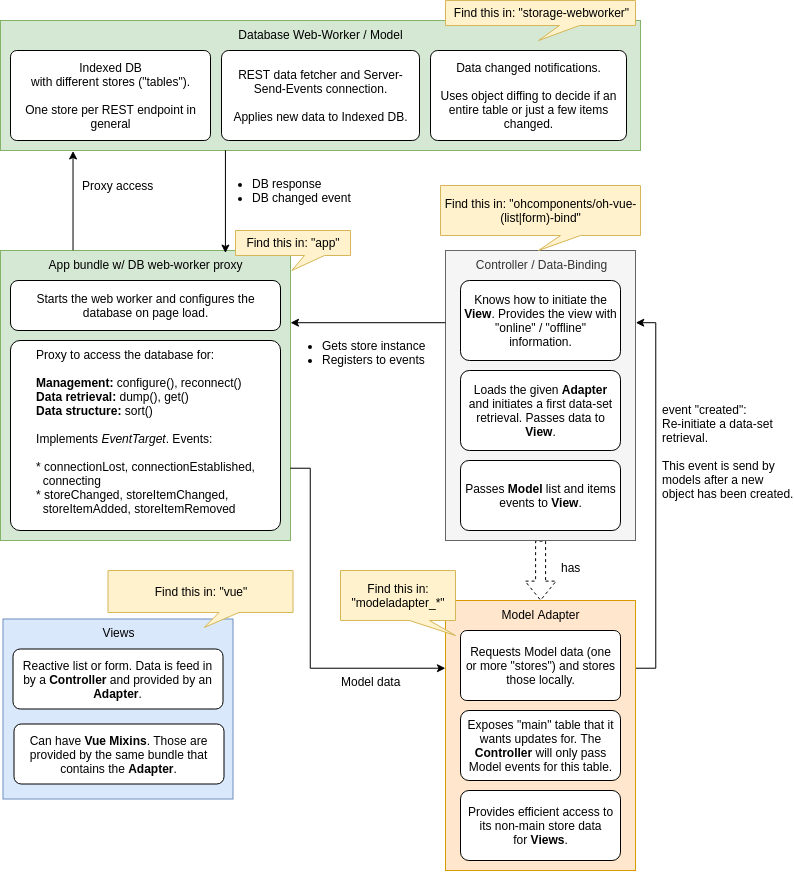

The diagram above was exported from draw.io. Its source (the exported page's mxGraphModel, read from the mxfile embedded in the PNG):
<mxGraphModel dx="1403" dy="784" grid="1" gridSize="10" guides="1" tooltips="1" connect="1" arrows="1" fold="1" page="1" pageScale="1" pageWidth="827" pageHeight="1169" math="0" shadow="0">
  <root>
    <mxCell id="0" />
    <mxCell id="1" parent="0" />
    <mxCell id="2" value="" style="group" vertex="1" connectable="0" parent="1">
      <mxGeometry x="10" y="240" width="350" height="300" as="geometry" />
    </mxCell>
    <mxCell id="3" value="&lt;div style=&quot;text-align: center&quot;&gt;&lt;span&gt;App bundle w/ DB web-worker proxy&lt;/span&gt;&lt;/div&gt;" style="rounded=0;whiteSpace=wrap;html=1;verticalAlign=top;fillColor=#d5e8d4;strokeColor=#82b366;" vertex="1" parent="2">
      <mxGeometry y="10" width="290" height="290" as="geometry" />
    </mxCell>
    <mxCell id="4" value="Starts the web worker and configures the database on page load." style="rounded=1;whiteSpace=wrap;html=1;" vertex="1" parent="2">
      <mxGeometry x="10" y="40" width="270" height="50" as="geometry" />
    </mxCell>
    <mxCell id="5" value="Find this in: &quot;app&quot;" style="shape=callout;whiteSpace=wrap;html=1;perimeter=calloutPerimeter;position2=0.49;size=15;position=0.6;fillColor=#fff2cc;strokeColor=#d6b656;" vertex="1" parent="2">
      <mxGeometry x="235" y="-10" width="115" height="40" as="geometry" />
    </mxCell>
    <mxCell id="6" value="&lt;div style=&quot;text-align: left&quot;&gt;&lt;span&gt;Proxy to access the database for:&lt;/span&gt;&lt;/div&gt;&lt;div style=&quot;text-align: left&quot;&gt;&lt;br&gt;&lt;/div&gt;&lt;div style=&quot;text-align: left&quot;&gt;&lt;b&gt;Management:&lt;/b&gt; configure(), reconnect()&lt;br&gt;&lt;/div&gt;&lt;div style=&quot;text-align: left&quot;&gt;&lt;b&gt;Data retrieval:&lt;/b&gt; dump(), get()&lt;/div&gt;&lt;div style=&quot;text-align: left&quot;&gt;&lt;b&gt;Data structure:&lt;/b&gt; sort()&lt;/div&gt;&lt;div style=&quot;text-align: left&quot;&gt;&lt;br&gt;&lt;/div&gt;&lt;div style=&quot;text-align: left&quot;&gt;Implements &lt;i&gt;EventTarget&lt;/i&gt;. Events:&lt;/div&gt;&lt;div style=&quot;text-align: left&quot;&gt;&lt;br&gt;&lt;/div&gt;&lt;div style=&quot;text-align: left&quot;&gt;* connectionLost, connectionEstablished,&lt;/div&gt;&lt;div style=&quot;text-align: left&quot;&gt;&amp;nbsp; connecting&lt;/div&gt;&lt;div style=&quot;text-align: left&quot;&gt;* storeChanged, storeItemChanged,&lt;/div&gt;&lt;div style=&quot;text-align: left&quot;&gt;&amp;nbsp; storeItemAdded, storeItemRemoved&lt;/div&gt;" style="rounded=1;whiteSpace=wrap;html=1;verticalAlign=top;arcSize=5;" vertex="1" parent="2">
      <mxGeometry x="10" y="100" width="270" height="190" as="geometry" />
    </mxCell>
    <mxCell id="7" value="" style="group" vertex="1" connectable="0" parent="1">
      <mxGeometry x="10" y="10" width="650" height="240" as="geometry" />
    </mxCell>
    <mxCell id="8" value="Database Web-Worker / Model" style="rounded=0;whiteSpace=wrap;html=1;verticalAlign=top;fillColor=#d5e8d4;strokeColor=#82b366;" vertex="1" parent="7">
      <mxGeometry y="10" width="640" height="130" as="geometry" />
    </mxCell>
    <mxCell id="9" value="Indexed DB&lt;br&gt;with different stores (&quot;tables&quot;).&lt;br&gt;&lt;br&gt;One store per REST endpoint in general&lt;br&gt;" style="rounded=1;whiteSpace=wrap;html=1;arcSize=7;" vertex="1" parent="7">
      <mxGeometry x="10" y="40" width="200" height="90" as="geometry" />
    </mxCell>
    <mxCell id="10" value="REST data fetcher and Server-Send-Events connection.&lt;br&gt;&lt;br&gt;Applies new data to Indexed DB.&lt;br&gt;" style="rounded=1;whiteSpace=wrap;html=1;arcSize=8;" vertex="1" parent="7">
      <mxGeometry x="221" y="40" width="198" height="90" as="geometry" />
    </mxCell>
    <mxCell id="11" value="Data changed notifications.&lt;br&gt;&lt;br&gt;Uses object diffing to decide if an entire table or just a few items changed.&lt;br&gt;" style="rounded=1;whiteSpace=wrap;html=1;arcSize=8;" vertex="1" parent="7">
      <mxGeometry x="430" y="40" width="196" height="90" as="geometry" />
    </mxCell>
    <mxCell id="12" value="Find this in: &quot;storage-webworker&quot;" style="shape=callout;whiteSpace=wrap;html=1;perimeter=calloutPerimeter;position2=0.49;size=15;position=0.6;fillColor=#fff2cc;strokeColor=#d6b656;" vertex="1" parent="7">
      <mxGeometry x="445" y="-10" width="190" height="40" as="geometry" />
    </mxCell>
    <mxCell id="13" style="edgeStyle=orthogonalEdgeStyle;rounded=0;html=1;jettySize=auto;orthogonalLoop=1;entryX=0.776;entryY=0.008;entryDx=0;entryDy=0;entryPerimeter=0;" edge="1" target="3" parent="1">
      <mxGeometry relative="1" as="geometry">
        <mxPoint x="240" y="310" as="targetPoint" />
        <mxPoint x="234.9310344827586" y="149.79310344827593" as="sourcePoint" />
        <Array as="points">
          <mxPoint x="235" y="150" />
        </Array>
      </mxGeometry>
    </mxCell>
    <mxCell id="14" value="&lt;ul&gt;&lt;li style=&quot;text-align: left&quot;&gt;DB response&lt;br&gt;&lt;/li&gt;&lt;li style=&quot;text-align: left&quot;&gt;DB changed event&lt;/li&gt;&lt;/ul&gt;" style="text;html=1;resizable=0;points=[];align=left;verticalAlign=middle;labelBackgroundColor=none;" vertex="1" connectable="0" parent="13">
      <mxGeometry x="-0.1745" y="2" relative="1" as="geometry">
        <mxPoint x="-17" y="-2" as="offset" />
      </mxGeometry>
    </mxCell>
    <mxCell id="15" style="edgeStyle=orthogonalEdgeStyle;rounded=0;html=1;exitX=0.113;exitY=1.006;exitDx=0;exitDy=0;startArrow=classic;startFill=1;endArrow=none;endFill=0;jettySize=auto;orthogonalLoop=1;exitPerimeter=0;entryX=0.25;entryY=0;entryDx=0;entryDy=0;" edge="1" source="8" target="3" parent="1">
      <mxGeometry relative="1" as="geometry">
        <mxPoint x="60" y="330" as="targetPoint" />
      </mxGeometry>
    </mxCell>
    <mxCell id="16" value="Proxy access" style="text;html=1;resizable=0;points=[];align=left;verticalAlign=middle;labelBackgroundColor=#ffffff;" vertex="1" connectable="0" parent="15">
      <mxGeometry x="-0.1311" relative="1" as="geometry">
        <mxPoint x="7.5" y="-9" as="offset" />
      </mxGeometry>
    </mxCell>
    <mxCell id="17" style="edgeStyle=orthogonalEdgeStyle;rounded=0;html=1;exitX=0;exitY=0.25;exitDx=0;exitDy=0;entryX=1;entryY=0.75;entryDx=0;entryDy=0;startArrow=classic;startFill=1;endArrow=none;endFill=0;jettySize=auto;orthogonalLoop=1;" edge="1" source="23" target="3" parent="1">
      <mxGeometry relative="1" as="geometry">
        <Array as="points">
          <mxPoint x="320" y="667" />
          <mxPoint x="320" y="467" />
        </Array>
      </mxGeometry>
    </mxCell>
    <mxCell id="18" value="Model data" style="text;html=1;resizable=0;points=[];align=center;verticalAlign=middle;labelBackgroundColor=#ffffff;" vertex="1" connectable="0" parent="17">
      <mxGeometry x="-0.4951" y="1" relative="1" as="geometry">
        <mxPoint x="14.5" y="11.5" as="offset" />
      </mxGeometry>
    </mxCell>
    <mxCell id="19" style="edgeStyle=orthogonalEdgeStyle;rounded=0;html=1;exitX=0.5;exitY=0;exitDx=0;exitDy=0;entryX=0.5;entryY=1;entryDx=0;entryDy=0;startArrow=classic;startFill=1;endArrow=none;endFill=0;jettySize=auto;orthogonalLoop=1;dashed=1;shape=flexArrow;" edge="1" source="23" target="25" parent="1">
      <mxGeometry relative="1" as="geometry" />
    </mxCell>
    <mxCell id="20" value="has" style="text;html=1;resizable=0;points=[];align=center;verticalAlign=middle;labelBackgroundColor=#ffffff;" vertex="1" connectable="0" parent="19">
      <mxGeometry x="-0.1273" y="-12" relative="1" as="geometry">
        <mxPoint x="18" y="-7.5" as="offset" />
      </mxGeometry>
    </mxCell>
    <mxCell id="21" style="edgeStyle=orthogonalEdgeStyle;rounded=0;orthogonalLoop=1;jettySize=auto;html=1;exitX=1;exitY=0.25;exitDx=0;exitDy=0;entryX=1;entryY=0.25;entryDx=0;entryDy=0;" edge="1" source="23" target="25" parent="1">
      <mxGeometry relative="1" as="geometry" />
    </mxCell>
    <mxCell id="22" value="event &quot;&lt;span&gt;created&quot;:&lt;br&gt;Re-initiate a data-set&lt;br&gt;retrieval.&lt;br&gt;&lt;br&gt;This event is send by&lt;br&gt;models after a new&amp;nbsp;&lt;br&gt;object has been created.&lt;br&gt;&lt;/span&gt;" style="text;html=1;resizable=0;points=[];align=left;verticalAlign=middle;labelBackgroundColor=#ffffff;" vertex="1" connectable="0" parent="21">
      <mxGeometry x="0.1986" y="-3" relative="1" as="geometry">
        <mxPoint x="1.5" y="-6.5" as="offset" />
      </mxGeometry>
    </mxCell>
    <mxCell id="23" value="Model Adapter" style="rounded=0;whiteSpace=wrap;html=1;labelBackgroundColor=none;verticalAlign=top;fillColor=#ffe6cc;strokeColor=#d79b00;" vertex="1" parent="1">
      <mxGeometry x="455" y="600" width="190" height="270" as="geometry" />
    </mxCell>
    <mxCell id="24" value="" style="group" vertex="1" connectable="0" parent="1">
      <mxGeometry x="450" y="185" width="200" height="355" as="geometry" />
    </mxCell>
    <mxCell id="25" value="Controller / Data-Binding" style="rounded=0;whiteSpace=wrap;html=1;labelBackgroundColor=none;verticalAlign=top;fillColor=#f5f5f5;strokeColor=#666666;fontColor=#333333;" vertex="1" parent="24">
      <mxGeometry x="5" y="65" width="190" height="290" as="geometry" />
    </mxCell>
    <mxCell id="26" value="Find this in: &quot;ohcomponents/oh-vue-(list|form)-bind&quot;" style="shape=callout;whiteSpace=wrap;html=1;perimeter=calloutPerimeter;position2=0.49;size=15;position=0.6;fillColor=#fff2cc;strokeColor=#d6b656;" vertex="1" parent="24">
      <mxGeometry width="200" height="65" as="geometry" />
    </mxCell>
    <mxCell id="27" value="Knows how to initiate the &lt;b&gt;View&lt;/b&gt;. Provides the view with &quot;online&quot; / &quot;offline&quot;&lt;br&gt;information." style="rounded=1;whiteSpace=wrap;html=1;labelBackgroundColor=none;arcSize=11;" vertex="1" parent="24">
      <mxGeometry x="20" y="95" width="160" height="80" as="geometry" />
    </mxCell>
    <mxCell id="28" value="Loads the given&amp;nbsp;&lt;b&gt;Adapter &lt;/b&gt;and initiates a first data-set retrieval. Passes data to &lt;b&gt;View&lt;/b&gt;." style="rounded=1;whiteSpace=wrap;html=1;labelBackgroundColor=none;spacingLeft=1;spacingRight=1;arcSize=11;" vertex="1" parent="24">
      <mxGeometry x="20" y="185" width="160" height="80" as="geometry" />
    </mxCell>
    <mxCell id="29" value="Passes&amp;nbsp;&lt;b&gt;Model&lt;/b&gt; list and items events to &lt;b&gt;View&lt;/b&gt;." style="rounded=1;whiteSpace=wrap;html=1;labelBackgroundColor=none;spacingLeft=1;spacingRight=1;arcSize=12;" vertex="1" parent="24">
      <mxGeometry x="20" y="275" width="160" height="70" as="geometry" />
    </mxCell>
    <mxCell id="30" style="edgeStyle=orthogonalEdgeStyle;rounded=0;html=1;exitX=0;exitY=0.25;exitDx=0;exitDy=0;jettySize=auto;orthogonalLoop=1;startArrow=none;startFill=0;endArrow=classic;endFill=1;entryX=0;entryY=0.25;entryDx=0;entryDy=0;" edge="1" parent="24" source="25">
      <mxGeometry relative="1" as="geometry">
        <mxPoint x="-150" y="137.20689655172418" as="targetPoint" />
      </mxGeometry>
    </mxCell>
    <mxCell id="31" value="&lt;ul&gt;&lt;li style=&quot;text-align: left&quot;&gt;Gets store instance&lt;/li&gt;&lt;li style=&quot;text-align: left&quot;&gt;Registers to events&lt;/li&gt;&lt;/ul&gt;" style="text;html=1;resizable=0;points=[];align=left;verticalAlign=top;labelBackgroundColor=none;" vertex="1" connectable="0" parent="30">
      <mxGeometry x="-0.2815" y="1" relative="1" as="geometry">
        <mxPoint x="-109" y="-3" as="offset" />
      </mxGeometry>
    </mxCell>
    <mxCell id="32" value="Requests Model data (one or more &quot;stores&quot;) and stores those locally." style="rounded=1;whiteSpace=wrap;html=1;labelBackgroundColor=none;spacingLeft=2;spacingRight=2;arcSize=9;" vertex="1" parent="1">
      <mxGeometry x="470" y="630" width="160" height="70" as="geometry" />
    </mxCell>
    <mxCell id="33" value="Find this in: &quot;modeladapter_*&quot;" style="shape=callout;whiteSpace=wrap;html=1;perimeter=calloutPerimeter;position2=1;size=15;position=0.6;fillColor=#fff2cc;strokeColor=#d6b656;" vertex="1" parent="1">
      <mxGeometry x="350" y="570" width="115" height="65" as="geometry" />
    </mxCell>
    <mxCell id="34" value="Exposes &quot;main&quot; table that it wants updates for. The &lt;b&gt;Controller&lt;/b&gt; will only pass Model events for this table." style="rounded=1;whiteSpace=wrap;html=1;labelBackgroundColor=none;spacingLeft=2;spacingRight=2;arcSize=12;" vertex="1" parent="1">
      <mxGeometry x="470" y="710" width="160" height="70" as="geometry" />
    </mxCell>
    <mxCell id="35" value="Provides efficient access to its non-main store data for&amp;nbsp;&lt;b&gt;Views&lt;/b&gt;." style="rounded=1;whiteSpace=wrap;html=1;labelBackgroundColor=none;spacingLeft=2;spacingRight=2;arcSize=12;" vertex="1" parent="1">
      <mxGeometry x="470" y="790" width="160" height="70" as="geometry" />
    </mxCell>
    <mxCell id="36" value="Views" style="rounded=0;whiteSpace=wrap;html=1;labelBackgroundColor=none;verticalAlign=top;fillColor=#dae8fc;strokeColor=#6c8ebf;" vertex="1" parent="1">
      <mxGeometry x="12.5" y="618.5" width="230" height="180" as="geometry" />
    </mxCell>
    <mxCell id="37" value="Reactive list or form. Data is feed in by a &lt;b&gt;Controller&lt;/b&gt; and provided by an &lt;b&gt;Adapter&lt;/b&gt;." style="rounded=1;whiteSpace=wrap;html=1;labelBackgroundColor=none;arcSize=12;spacingLeft=2;spacingRight=2;" vertex="1" parent="1">
      <mxGeometry x="22.5" y="648.5" width="210" height="60" as="geometry" />
    </mxCell>
    <mxCell id="38" value="Can have &lt;b&gt;Vue Mixins&lt;/b&gt;. Those are provided by the same bundle that contains the &lt;b&gt;Adapter&lt;/b&gt;." style="rounded=1;whiteSpace=wrap;html=1;labelBackgroundColor=none;arcSize=12;spacingLeft=2;spacingRight=2;" vertex="1" parent="1">
      <mxGeometry x="23.5" y="723.5" width="210" height="60" as="geometry" />
    </mxCell>
    <mxCell id="39" value="Find this in: &quot;vue&quot;" style="shape=callout;whiteSpace=wrap;html=1;perimeter=calloutPerimeter;position2=0.52;size=15;position=0.6;fillColor=#fff2cc;strokeColor=#d6b656;" vertex="1" parent="1">
      <mxGeometry x="117.5" y="570" width="185" height="57" as="geometry" />
    </mxCell>
  </root>
</mxGraphModel>